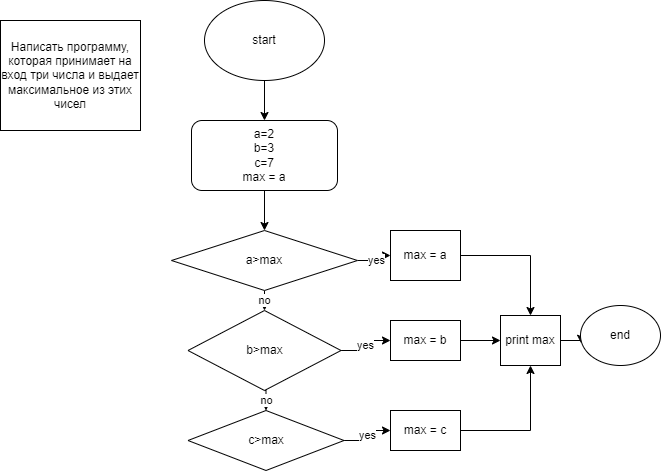

The diagram above was exported from draw.io. Its source (the exported page's mxGraphModel, read from the mxfile embedded in the PNG):
<mxGraphModel dx="782" dy="371" grid="1" gridSize="10" guides="1" tooltips="1" connect="1" arrows="1" fold="1" page="1" pageScale="1" pageWidth="827" pageHeight="1169" math="0" shadow="0">
  <root>
    <mxCell id="0" />
    <mxCell id="1" parent="0" />
    <mxCell id="eVO_L034m4E3d4GaGuOS-1" value="Написать программу, которая принимает на вход три числа и выдает максимальное из этих чисел" style="rounded=0;whiteSpace=wrap;html=1;" vertex="1" parent="1">
      <mxGeometry x="150" y="20" width="140" height="110" as="geometry" />
    </mxCell>
    <mxCell id="eVO_L034m4E3d4GaGuOS-15" style="edgeStyle=orthogonalEdgeStyle;rounded=0;orthogonalLoop=1;jettySize=auto;html=1;exitX=0.5;exitY=1;exitDx=0;exitDy=0;" edge="1" parent="1" source="eVO_L034m4E3d4GaGuOS-2" target="eVO_L034m4E3d4GaGuOS-3">
      <mxGeometry relative="1" as="geometry" />
    </mxCell>
    <mxCell id="eVO_L034m4E3d4GaGuOS-2" value="start&lt;br&gt;" style="ellipse;whiteSpace=wrap;html=1;" vertex="1" parent="1">
      <mxGeometry x="354" width="120" height="80" as="geometry" />
    </mxCell>
    <mxCell id="eVO_L034m4E3d4GaGuOS-16" style="edgeStyle=orthogonalEdgeStyle;rounded=0;orthogonalLoop=1;jettySize=auto;html=1;entryX=0.5;entryY=0;entryDx=0;entryDy=0;" edge="1" parent="1" source="eVO_L034m4E3d4GaGuOS-3" target="eVO_L034m4E3d4GaGuOS-4">
      <mxGeometry relative="1" as="geometry" />
    </mxCell>
    <mxCell id="eVO_L034m4E3d4GaGuOS-3" value="a=2&lt;br&gt;b=3&lt;br&gt;c=7&lt;br&gt;max = a&lt;br&gt;" style="rounded=1;whiteSpace=wrap;html=1;" vertex="1" parent="1">
      <mxGeometry x="341" y="120" width="146" height="70" as="geometry" />
    </mxCell>
    <mxCell id="eVO_L034m4E3d4GaGuOS-10" value="yes" style="edgeStyle=orthogonalEdgeStyle;rounded=0;orthogonalLoop=1;jettySize=auto;html=1;exitX=1;exitY=0.5;exitDx=0;exitDy=0;" edge="1" parent="1" source="eVO_L034m4E3d4GaGuOS-4" target="eVO_L034m4E3d4GaGuOS-5">
      <mxGeometry relative="1" as="geometry" />
    </mxCell>
    <mxCell id="eVO_L034m4E3d4GaGuOS-13" value="no" style="edgeStyle=orthogonalEdgeStyle;rounded=0;orthogonalLoop=1;jettySize=auto;html=1;exitX=0.5;exitY=1;exitDx=0;exitDy=0;entryX=0.5;entryY=0;entryDx=0;entryDy=0;" edge="1" parent="1" source="eVO_L034m4E3d4GaGuOS-4" target="eVO_L034m4E3d4GaGuOS-6">
      <mxGeometry relative="1" as="geometry" />
    </mxCell>
    <mxCell id="eVO_L034m4E3d4GaGuOS-4" value="a&amp;gt;max" style="rhombus;whiteSpace=wrap;html=1;" vertex="1" parent="1">
      <mxGeometry x="321" y="230" width="186" height="60" as="geometry" />
    </mxCell>
    <mxCell id="eVO_L034m4E3d4GaGuOS-18" style="edgeStyle=orthogonalEdgeStyle;rounded=0;orthogonalLoop=1;jettySize=auto;html=1;exitX=1;exitY=0.5;exitDx=0;exitDy=0;entryX=0.5;entryY=0;entryDx=0;entryDy=0;" edge="1" parent="1" source="eVO_L034m4E3d4GaGuOS-5" target="eVO_L034m4E3d4GaGuOS-17">
      <mxGeometry relative="1" as="geometry" />
    </mxCell>
    <mxCell id="eVO_L034m4E3d4GaGuOS-5" value="max = a" style="rounded=0;whiteSpace=wrap;html=1;" vertex="1" parent="1">
      <mxGeometry x="540" y="230" width="70" height="50" as="geometry" />
    </mxCell>
    <mxCell id="eVO_L034m4E3d4GaGuOS-11" value="yes" style="edgeStyle=orthogonalEdgeStyle;rounded=0;orthogonalLoop=1;jettySize=auto;html=1;exitX=1;exitY=0.5;exitDx=0;exitDy=0;entryX=0;entryY=0.5;entryDx=0;entryDy=0;" edge="1" parent="1" source="eVO_L034m4E3d4GaGuOS-6" target="eVO_L034m4E3d4GaGuOS-7">
      <mxGeometry relative="1" as="geometry" />
    </mxCell>
    <mxCell id="eVO_L034m4E3d4GaGuOS-14" value="no" style="edgeStyle=orthogonalEdgeStyle;rounded=0;orthogonalLoop=1;jettySize=auto;html=1;exitX=0.5;exitY=1;exitDx=0;exitDy=0;entryX=0.5;entryY=0;entryDx=0;entryDy=0;" edge="1" parent="1" source="eVO_L034m4E3d4GaGuOS-6" target="eVO_L034m4E3d4GaGuOS-8">
      <mxGeometry relative="1" as="geometry" />
    </mxCell>
    <mxCell id="eVO_L034m4E3d4GaGuOS-6" value="b&amp;gt;max" style="rhombus;whiteSpace=wrap;html=1;" vertex="1" parent="1">
      <mxGeometry x="337.5" y="310" width="153" height="80" as="geometry" />
    </mxCell>
    <mxCell id="eVO_L034m4E3d4GaGuOS-20" style="edgeStyle=orthogonalEdgeStyle;rounded=0;orthogonalLoop=1;jettySize=auto;html=1;entryX=0;entryY=0.5;entryDx=0;entryDy=0;" edge="1" parent="1" source="eVO_L034m4E3d4GaGuOS-7" target="eVO_L034m4E3d4GaGuOS-17">
      <mxGeometry relative="1" as="geometry" />
    </mxCell>
    <mxCell id="eVO_L034m4E3d4GaGuOS-7" value="max = b" style="rounded=0;whiteSpace=wrap;html=1;" vertex="1" parent="1">
      <mxGeometry x="540" y="320" width="70" height="40" as="geometry" />
    </mxCell>
    <mxCell id="eVO_L034m4E3d4GaGuOS-12" value="yes" style="edgeStyle=orthogonalEdgeStyle;rounded=0;orthogonalLoop=1;jettySize=auto;html=1;exitX=1;exitY=0.5;exitDx=0;exitDy=0;entryX=0;entryY=0.5;entryDx=0;entryDy=0;" edge="1" parent="1" source="eVO_L034m4E3d4GaGuOS-8" target="eVO_L034m4E3d4GaGuOS-9">
      <mxGeometry relative="1" as="geometry" />
    </mxCell>
    <mxCell id="eVO_L034m4E3d4GaGuOS-8" value="c&amp;gt;max" style="rhombus;whiteSpace=wrap;html=1;" vertex="1" parent="1">
      <mxGeometry x="337.5" y="410" width="156" height="60" as="geometry" />
    </mxCell>
    <mxCell id="eVO_L034m4E3d4GaGuOS-22" style="edgeStyle=orthogonalEdgeStyle;rounded=0;orthogonalLoop=1;jettySize=auto;html=1;exitX=1;exitY=0.5;exitDx=0;exitDy=0;entryX=0.5;entryY=1;entryDx=0;entryDy=0;" edge="1" parent="1" source="eVO_L034m4E3d4GaGuOS-9" target="eVO_L034m4E3d4GaGuOS-17">
      <mxGeometry relative="1" as="geometry">
        <mxPoint x="700" y="390" as="targetPoint" />
      </mxGeometry>
    </mxCell>
    <mxCell id="eVO_L034m4E3d4GaGuOS-9" value="max = c&lt;br&gt;" style="rounded=0;whiteSpace=wrap;html=1;" vertex="1" parent="1">
      <mxGeometry x="540" y="410" width="70" height="40" as="geometry" />
    </mxCell>
    <mxCell id="eVO_L034m4E3d4GaGuOS-24" style="edgeStyle=orthogonalEdgeStyle;rounded=0;orthogonalLoop=1;jettySize=auto;html=1;exitX=1;exitY=0.5;exitDx=0;exitDy=0;entryX=0.008;entryY=0.628;entryDx=0;entryDy=0;entryPerimeter=0;" edge="1" parent="1" source="eVO_L034m4E3d4GaGuOS-17" target="eVO_L034m4E3d4GaGuOS-23">
      <mxGeometry relative="1" as="geometry" />
    </mxCell>
    <mxCell id="eVO_L034m4E3d4GaGuOS-17" value="print max" style="rounded=0;whiteSpace=wrap;html=1;" vertex="1" parent="1">
      <mxGeometry x="650" y="315" width="60" height="50" as="geometry" />
    </mxCell>
    <mxCell id="eVO_L034m4E3d4GaGuOS-23" value="end" style="ellipse;whiteSpace=wrap;html=1;" vertex="1" parent="1">
      <mxGeometry x="730" y="305" width="80" height="60" as="geometry" />
    </mxCell>
  </root>
</mxGraphModel>